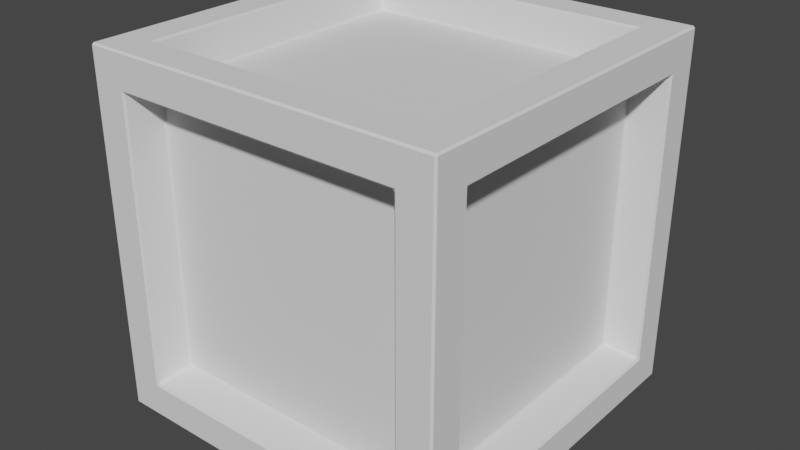 # Source: Cube.blend  (saved by Blender 2.93.20; exported with 4.5.12 LTS)
import bpy
from mathutils import Matrix  # noqa: F401  (used for matrix-valued properties, if any)

bpy.ops.wm.read_factory_settings(use_empty=True)
scene = bpy.context.scene
scene.name = 'Scene'

# ---- collections
col_collection = bpy.data.collections.new('Collection'); scene.collection.children.link(col_collection)

# ---- world
world_world = bpy.data.worlds.new('World'); scene.world = world_world
world_world.use_nodes = True; world_world.node_tree.nodes.clear()
_N = world_world.node_tree.nodes; _L = world_world.node_tree.links
n0 = _N.new('ShaderNodeOutputWorld'); n0.name = 'World Output'; n0.location = (300, 300)
n1 = _N.new('ShaderNodeBackground'); n1.name = 'Background'; n1.location = (10, 300)
n1.inputs[0].default_value = (0.05088, 0.05088, 0.05088, 1.0)
_L.new(n1.outputs[0], n0.inputs[0])
n0.is_active_output = True
world_world.color = (0.05088, 0.05088, 0.05088)
world_world.use_sun_shadow = False
world_world.sun_shadow_jitter_overblur = 0.0

# ---- meshes
me_cube_001 = bpy.data.meshes.new('Cube.001')
me_cube_001.from_pydata([(-1.0, -0.8, -0.8), (-1.0, -0.8, 0.8), (-1.0, 0.8, -0.8), (-1.0, 0.8, 0.8), (1.0, -0.8, -0.8), (1.0, -0.8, 0.8), (1.0, 0.8, -0.8), (1.0, 0.8, 0.8), (-0.8, 1.0, -0.8), (-0.8, -1.0, -0.8), (-0.8, -1.0, 0.8), (-0.8, 1.0, 0.8), (0.8, 1.0, 0.8), (0.8, 1.0, -0.8), (0.8, -1.0, -0.8), (0.8, -1.0, 0.8), (-0.8, -0.8, -1.0), (-0.8, -0.8, 1.0), (-0.8, 0.8, 1.0), (-0.8, 0.8, -1.0), (0.8, 0.8, -1.0), (0.8, 0.8, 1.0), (0.8, -0.8, 1.0), (0.8, -0.8, -1.0), (-1.0, 1.0, -1.0), (-1.0, -1.0, -1.0), (-1.0, -1.0, 1.0), (-1.0, 1.0, 1.0), (1.0, 1.0, -1.0), (1.0, 1.0, 1.0), (1.0, -1.0, -1.0), (1.0, -1.0, 1.0), (-0.8, 0.768, -0.768), (-0.8, -0.768, -0.768), (-0.8, -0.768, 0.768), (-0.8, 0.768, 0.768), (0.8, 0.768, 0.768), (0.8, 0.768, -0.768), (0.8, -0.768, -0.768), (0.8, -0.768, 0.768), (-0.768, -0.8, -0.768), (-0.768, -0.8, 0.768), (-0.768, 0.8, 0.768), (-0.768, 0.8, -0.768), (0.768, 0.8, -0.768), (0.768, 0.8, 0.768), (0.768, -0.8, 0.768), (0.768, -0.8, -0.768), (-0.768, 0.768, -0.8), (-0.768, -0.768, -0.8), (-0.768, -0.768, 0.8), (-0.768, 0.768, 0.8), (0.768, 0.768, -0.8), (0.768, 0.768, 0.8), (0.768, -0.768, -0.8), (0.768, -0.768, 0.8)], [], [(5, 4, 38, 39), (20, 23, 54, 52), (14, 15, 46, 47), (7, 5, 39, 36), (21, 18, 51, 53), (12, 13, 44, 45), (0, 2, 24, 25), (1, 0, 25, 26), (3, 1, 26, 27), (2, 3, 27, 24), (7, 6, 28, 29), (6, 4, 30, 28), (5, 7, 29, 31), (4, 5, 31, 30), (9, 10, 26, 25), (11, 8, 24, 27), (8, 13, 28, 24), (12, 11, 27, 29), (13, 12, 29, 28), (15, 14, 30, 31), (14, 9, 25, 30), (10, 15, 31, 26), (19, 16, 25, 24), (17, 18, 27, 26), (20, 19, 24, 28), (18, 21, 29, 27), (23, 20, 28, 30), (21, 22, 31, 29), (16, 23, 30, 25), (22, 17, 26, 31), (33, 34, 35, 32), (43, 42, 45, 44), (37, 36, 39, 38), (47, 46, 41, 40), (48, 52, 54, 49), (53, 51, 50, 55), (9, 14, 47, 40), (22, 21, 53, 55), (2, 0, 33, 32), (15, 10, 41, 46), (23, 16, 49, 54), (0, 1, 34, 33), (10, 9, 40, 41), (17, 22, 55, 50), (1, 3, 35, 34), (8, 11, 42, 43), (16, 19, 48, 49), (3, 2, 32, 35), (13, 8, 43, 44), (18, 17, 50, 51), (6, 7, 36, 37), (11, 12, 45, 42), (19, 20, 52, 48), (4, 6, 37, 38)])
_uv = me_cube_001.uv_layers.new(name='UVMap')
_uv.uv.foreach_set('vector', [0.6, 0.725, 0.4, 0.725, 0.4, 0.725, 0.6, 0.725, 0.35, 0.525, 0.35, 0.725, 0.35, 0.725, 0.35, 0.525, 0.4, 0.775, 0.6, 0.775, 0.6, 0.775, 0.4, 0.775, 0.6, 0.525, 0.6, 0.725, 0.6, 0.725, 0.6, 0.525, 0.65, 0.525, 0.85, 0.525, 0.85, 0.525, 0.65, 0.525, 0.6, 0.475, 0.4, 0.475, 0.4, 0.475, 0.6, 0.475, 0.4, 0.025, 0.4, 0.225, 0.375, 0.25, 0.375, 0.0, 0.6, 0.025, 0.4, 0.025, 0.375, 0.0, 0.625, 0.0, 0.6, 0.225, 0.6, 0.025, 0.625, 0.0, 0.625, 0.25, 0.4, 0.225, 0.6, 0.225, 0.625, 0.25, 0.375, 0.25, 0.6, 0.525, 0.4, 0.525, 0.375, 0.5, 0.625, 0.5, 0.4, 0.525, 0.4, 0.725, 0.375, 0.75, 0.375, 0.5, 0.6, 0.725, 0.6, 0.525, 0.625, 0.5, 0.625, 0.75, 0.4, 0.725, 0.6, 0.725, 0.625, 0.75, 0.375, 0.75, 0.4, 0.975, 0.6, 0.975, 0.625, 1.0, 0.375, 1.0, 0.6, 0.275, 0.4, 0.275, 0.375, 0.25, 0.625, 0.25, 0.4, 0.275, 0.4, 0.475, 0.375, 0.5, 0.375, 0.25, 0.6, 0.475, 0.6, 0.275, 0.625, 0.25, 0.625, 0.5, 0.4, 0.475, 0.6, 0.475, 0.625, 0.5, 0.375, 0.5, 0.6, 0.775, 0.4, 0.775, 0.375, 0.75, 0.625, 0.75, 0.4, 0.775, 0.4, 0.975, 0.375, 1.0, 0.375, 0.75, 0.6, 0.975, 0.6, 0.775, 0.625, 0.75, 0.625, 1.0, 0.15, 0.525, 0.15, 0.725, 0.125, 0.75, 0.125, 0.5, 0.85, 0.725, 0.85, 0.525, 0.875, 0.5, 0.875, 0.75, 0.35, 0.525, 0.15, 0.525, 0.125, 0.5, 0.375, 0.5, 0.85, 0.525, 0.65, 0.525, 0.625, 0.5, 0.875, 0.5, 0.35, 0.725, 0.35, 0.525, 0.375, 0.5, 0.375, 0.75, 0.65, 0.525, 0.65, 0.725, 0.625, 0.75, 0.625, 0.5, 0.15, 0.725, 0.35, 0.725, 0.375, 0.75, 0.125, 0.75, 0.65, 0.725, 0.85, 0.725, 0.875, 0.75, 0.625, 0.75, 0.4, 0.025, 0.6, 0.025, 0.6, 0.225, 0.4, 0.225, 0.4, 0.275, 0.6, 0.275, 0.6, 0.475, 0.4, 0.475, 0.4, 0.525, 0.6, 0.525, 0.6, 0.725, 0.4, 0.725, 0.4, 0.775, 0.6, 0.775, 0.6, 0.975, 0.4, 0.975, 0.15, 0.525, 0.35, 0.525, 0.35, 0.725, 0.15, 0.725, 0.65, 0.525, 0.85, 0.525, 0.85, 0.725, 0.65, 0.725, 0.4, 0.975, 0.4, 0.775, 0.4, 0.775, 0.4, 0.975, 0.65, 0.725, 0.65, 0.525, 0.65, 0.525, 0.65, 0.725, 0.4, 0.225, 0.4, 0.025, 0.4, 0.025, 0.4, 0.225, 0.6, 0.775, 0.6, 0.975, 0.6, 0.975, 0.6, 0.775, 0.35, 0.725, 0.15, 0.725, 0.15, 0.725, 0.35, 0.725, 0.4, 0.025, 0.6, 0.025, 0.6, 0.025, 0.4, 0.025, 0.6, 0.975, 0.4, 0.975, 0.4, 0.975, 0.6, 0.975, 0.85, 0.725, 0.65, 0.725, 0.65, 0.725, 0.85, 0.725, 0.6, 0.025, 0.6, 0.225, 0.6, 0.225, 0.6, 0.025, 0.4, 0.275, 0.6, 0.275, 0.6, 0.275, 0.4, 0.275, 0.15, 0.725, 0.15, 0.525, 0.15, 0.525, 0.15, 0.725, 0.6, 0.225, 0.4, 0.225, 0.4, 0.225, 0.6, 0.225, 0.4, 0.475, 0.4, 0.275, 0.4, 0.275, 0.4, 0.475, 0.85, 0.525, 0.85, 0.725, 0.85, 0.725, 0.85, 0.525, 0.4, 0.525, 0.6, 0.525, 0.6, 0.525, 0.4, 0.525, 0.6, 0.275, 0.6, 0.475, 0.6, 0.475, 0.6, 0.275, 0.15, 0.525, 0.35, 0.525, 0.35, 0.525, 0.15, 0.525, 0.4, 0.725, 0.4, 0.525, 0.4, 0.525, 0.4, 0.725])
me_cube_001.use_remesh_fix_poles = True
me_cube_001.use_remesh_preserve_attributes = False
me_cube_001.update()

# ---- objects
ob_cube = bpy.data.objects.new('Cube', me_cube_001)

# ---- transforms, parenting, visibility, modifiers, constraints
ob_cube.location = (0.0, 0.0, 0.0)
_m = ob_cube.modifiers.new('Bevel', 'BEVEL')
_m.width = 0.01
_m.width_pct = 0.01

# ---- collection membership
col_collection.objects.link(ob_cube)

# ---- scene / render settings (as saved in the file)
scene.frame_start = 1; scene.frame_end = 250; scene.frame_set(1)
scene.render.engine = 'BLENDER_EEVEE_NEXT'
scene.cycles.use_denoising = False
scene.cycles.samples = 128
scene.cycles.sampling_pattern = 'TABULATED_SOBOL'
scene.cycles.use_adaptive_sampling = False
scene.cycles.use_light_tree = False
scene.view_settings.view_transform = 'Filmic'
bpy.context.view_layer.update()

# ---- added for rendering (the .blend has no active camera and no usable light): camera, sun
cam_auto = bpy.data.cameras.new('AutoCamera')
cam_auto.lens = 50.0
cam_auto.sensor_width = 36.0
cam_auto.clip_end = 1000.0
ob_auto_camera = bpy.data.objects.new('AutoCamera', cam_auto)
scene.collection.objects.link(ob_auto_camera)
ob_auto_camera.location = (3.20507, -3.84609, 2.56406)
ob_auto_camera.rotation_euler = (1.09748, -7.21219e-08, 0.694738)
scene.camera = ob_auto_camera
light_auto_sun = bpy.data.lights.new('AutoSun', 'SUN')
light_auto_sun.energy = 3.0
light_auto_sun.angle = 0.0523599
ob_auto_sun = bpy.data.objects.new('AutoSun', light_auto_sun)
scene.collection.objects.link(ob_auto_sun)
ob_auto_sun.rotation_euler = (0.872665, 0.174533, 0.523599)
bpy.context.view_layer.update()
